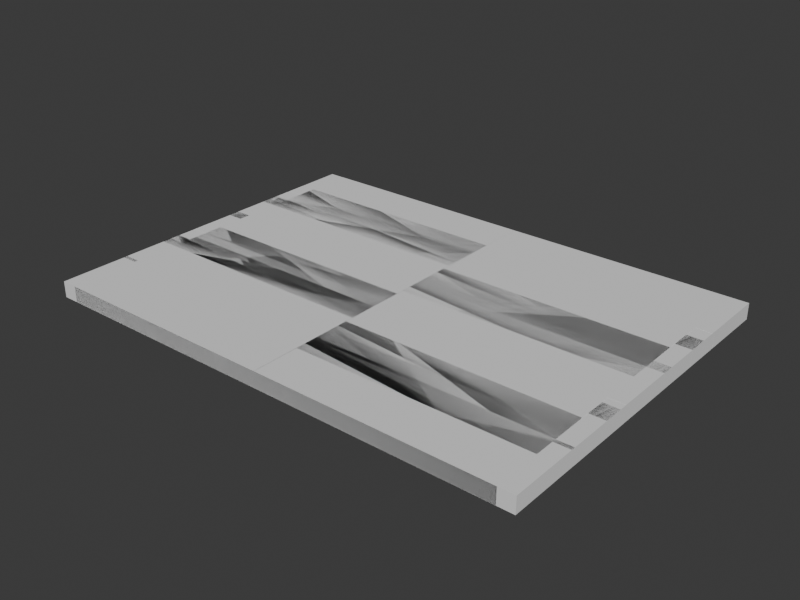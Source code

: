 # Source: BlendertoCAD.blend  (saved by Blender 5.0.119; exported with 4.5.12 LTS)
import bpy
from mathutils import Matrix  # noqa: F401  (used for matrix-valued properties, if any)

bpy.ops.wm.read_factory_settings(use_empty=True)
scene = bpy.context.scene
scene.name = 'Scene'

# ---- collections
col_x = bpy.data.collections.new('我的世界盒子'); scene.collection.children.link(col_x)

# ---- world
world_world = bpy.data.worlds.new('World'); scene.world = world_world
world_world.use_nodes = True; world_world.node_tree.nodes.clear()
_N = world_world.node_tree.nodes; _L = world_world.node_tree.links
n0 = _N.new('ShaderNodeOutputWorld'); n0.name = 'World Output'; n0.location = (200, 100)
n1 = _N.new('ShaderNodeBackground'); n1.name = 'Background'; n1.location = (-200, 100)
n1.inputs[0].default_value = (0.05088, 0.05088, 0.05088, 1.0)
_L.new(n1.outputs[0], n0.inputs[0])
n0.is_active_output = True
world_world.color = (0.05088, 0.05088, 0.05088)
world_world.sun_shadow_jitter_overblur = 0.0

# ---- meshes
me_plane = bpy.data.meshes.new('Plane')
me_plane.from_pydata([(-0.005, -0.005, 0.0), (0.005, -0.005, 0.0), (-0.005, 0.005, 0.0), (0.005, 0.005, 0.0)], [], [(0, 1, 3, 2)])
_uv = me_plane.uv_layers.new(name='UVMap')
_uv.uv.foreach_set('vector', [0.0, 0.0, 1.0, 0.0, 1.0, 1.0, 0.0, 1.0])
me_plane.update()
me_cube_014 = bpy.data.meshes.new('Cube.014')
me_cube_014.from_pydata([(-0.004, 8.31e-09, -0.09), (-0.004, 8.31e-09, 0.09), (0.004, 8.31e-09, -0.09), (0.004, 8.31e-09, 0.09), (-0.004, -0.125, -0.054), (-0.004, -0.125, -0.018), (-0.004, -0.125, 0.018), (-0.004, -0.125, 0.054), (0.004, -0.125, 0.054), (0.004, -0.125, 0.018), (0.004, -0.125, -0.018), (0.004, -0.125, -0.054), (0.004, 8.31e-09, 0.054), (0.004, 8.31e-09, 0.018), (0.004, 8.31e-09, -0.018), (0.004, 8.31e-09, -0.054), (-0.004, 8.31e-09, 0.054), (-0.004, 8.31e-09, 0.018), (-0.004, 8.31e-09, -0.018), (-0.004, 8.31e-09, -0.054), (-0.004, -0.117, 0.054), (-0.004, -0.117, 0.09), (0.004, -0.117, -0.054), (0.004, -0.117, -0.09), (-0.004, -0.117, -0.09), (0.004, -0.117, 0.09), (-0.004, -0.117, -0.054), (-0.004, -0.117, -0.018), (-0.004, -0.117, 0.018), (0.004, -0.117, 0.054), (0.004, -0.117, 0.018), (0.004, -0.117, -0.018), (-0.004, 0.125, -0.054), (-0.004, 0.125, -0.018), (-0.004, 0.125, 0.018), (-0.004, 0.125, 0.054), (0.004, 0.125, 0.054), (0.004, 0.125, 0.018), (0.004, 0.125, -0.018), (0.004, 0.125, -0.054), (-0.004, 0.117, 0.054), (-0.004, 0.117, 0.09), (0.004, 0.117, -0.054), (0.004, 0.117, -0.09), (-0.004, 0.117, -0.09), (0.004, 0.117, 0.09), (-0.004, 0.117, -0.054), (-0.004, 0.117, -0.018), (-0.004, 0.117, 0.018), (0.004, 0.117, 0.054), (0.004, 0.117, 0.018), (0.004, 0.117, -0.018)], [], [(12, 3, 25, 29), (5, 10, 31, 27), (0, 2, 23, 24), (3, 1, 21, 25), (26, 19, 0, 24), (4, 5, 27, 18, 19, 26), (6, 7, 20, 16, 17, 28), (11, 4, 26, 22), (11, 10, 5, 4), (7, 8, 29, 20), (9, 8, 7, 6), (15, 14, 31, 10, 11, 22), (13, 12, 29, 8, 9, 30), (29, 25, 21, 20), (23, 22, 26, 24), (31, 30, 28, 27), (9, 6, 28, 30), (21, 1, 16, 20), (28, 17, 18, 27), (2, 15, 22, 23), (14, 13, 30, 31), (12, 49, 45, 3), (33, 47, 51, 38), (0, 44, 43, 2), (3, 45, 41, 1), (46, 44, 0, 19), (32, 46, 19, 18, 47, 33), (34, 48, 17, 16, 40, 35), (39, 42, 46, 32), (39, 32, 33, 38), (35, 40, 49, 36), (37, 34, 35, 36), (15, 42, 39, 38, 51, 14), (13, 50, 37, 36, 49, 12), (49, 40, 41, 45), (43, 44, 46, 42), (51, 47, 48, 50), (37, 50, 48, 34), (41, 40, 16, 1), (48, 47, 18, 17), (2, 43, 42, 15), (14, 51, 50, 13)])
_uv = me_cube_014.uv_layers.new(name='UVMap')
_uv.uv.foreach_set('vector', [0.575, 0.625, 0.625, 0.625, 0.625, 0.75, 0.575, 0.742, 0.475, 1.0, 0.475, 0.75, 0.475, 0.75, 0.475, 1.0, 0.125, 0.625, 0.375, 0.625, 0.375, 0.75, 0.125, 0.75, 0.625, 0.625, 0.875, 0.625, 0.875, 0.75, 0.625, 0.75, 0.425, 0.008, 0.425, 0.125, 0.375, 0.125, 0.375, 0.0, 0.425, 0.0, 0.475, 0.0, 0.475, 0.008, 0.475, 0.125, 0.425, 0.125, 0.425, 0.008, 0.525, 0.0, 0.575, 0.0, 0.575, 0.008, 0.575, 0.125, 0.525, 0.125, 0.525, 0.008, 0.425, 0.75, 0.425, 1.0, 0.425, 1.0, 0.425, 0.75, 0.425, 0.75, 0.475, 0.75, 0.475, 1.0, 0.425, 1.0, 0.575, 1.0, 0.575, 0.75, 0.575, 0.75, 0.575, 1.0, 0.525, 0.75, 0.575, 0.75, 0.575, 1.0, 0.525, 1.0, 0.425, 0.625, 0.475, 0.625, 0.475, 0.742, 0.475, 0.75, 0.425, 0.75, 0.425, 0.742, 0.525, 0.625, 0.575, 0.625, 0.575, 0.742, 0.575, 0.75, 0.525, 0.75, 0.525, 0.742, 0.575, 0.75, 0.625, 0.75, 0.625, 1.0, 0.575, 1.0, 0.375, 0.75, 0.425, 0.75, 0.425, 1.0, 0.375, 1.0, 0.475, 0.75, 0.525, 0.75, 0.525, 1.0, 0.475, 1.0, 0.525, 0.75, 0.525, 1.0, 0.525, 1.0, 0.525, 0.75, 0.625, 0.0, 0.625, 0.125, 0.575, 0.125, 0.575, 0.0, 0.525, 0.008, 0.525, 0.125, 0.475, 0.125, 0.475, 0.0, 0.375, 0.625, 0.425, 0.625, 0.425, 0.75, 0.375, 0.75, 0.475, 0.625, 0.525, 0.625, 0.525, 0.75, 0.475, 0.742, 0.575, 0.625, 0.575, 0.742, 0.625, 0.75, 0.625, 0.625, 0.475, 1.0, 0.475, 1.0, 0.475, 0.75, 0.475, 0.75, 0.125, 0.625, 0.125, 0.75, 0.375, 0.75, 0.375, 0.625, 0.625, 0.625, 0.625, 0.75, 0.875, 0.75, 0.875, 0.625, 0.425, 0.008, 0.375, 0.0, 0.375, 0.125, 0.425, 0.125, 0.425, 0.0, 0.425, 0.008, 0.425, 0.125, 0.475, 0.125, 0.475, 0.008, 0.475, 0.0, 0.525, 0.0, 0.525, 0.008, 0.525, 0.125, 0.575, 0.125, 0.575, 0.008, 0.575, 0.0, 0.425, 0.75, 0.425, 0.75, 0.425, 1.0, 0.425, 1.0, 0.425, 0.75, 0.425, 1.0, 0.475, 1.0, 0.475, 0.75, 0.575, 1.0, 0.575, 1.0, 0.575, 0.75, 0.575, 0.75, 0.525, 0.75, 0.525, 1.0, 0.575, 1.0, 0.575, 0.75, 0.425, 0.625, 0.425, 0.742, 0.425, 0.75, 0.475, 0.75, 0.475, 0.742, 0.475, 0.625, 0.525, 0.625, 0.525, 0.742, 0.525, 0.75, 0.575, 0.75, 0.575, 0.742, 0.575, 0.625, 0.575, 0.75, 0.575, 1.0, 0.625, 1.0, 0.625, 0.75, 0.375, 0.75, 0.375, 1.0, 0.425, 1.0, 0.425, 0.75, 0.475, 0.75, 0.475, 1.0, 0.525, 1.0, 0.525, 0.75, 0.525, 0.75, 0.525, 0.75, 0.525, 1.0, 0.525, 1.0, 0.625, 0.0, 0.575, 0.0, 0.575, 0.125, 0.625, 0.125, 0.525, 0.008, 0.475, 0.0, 0.475, 0.125, 0.525, 0.125, 0.375, 0.625, 0.375, 0.75, 0.425, 0.75, 0.425, 0.625, 0.475, 0.625, 0.475, 0.742, 0.525, 0.75, 0.525, 0.625])
me_cube_014.update()
me_cube_015 = bpy.data.meshes.new('Cube.015')
me_cube_015.from_pydata([(-0.004, -0.125, -0.09), (-0.004, -0.125, 0.09), (0.004, -0.125, -0.09), (0.004, -0.125, 0.09), (-0.004, -5.843e-09, -0.09), (-0.004, -5.843e-09, 0.09), (0.004, -6.193e-09, -0.09), (0.004, -6.193e-09, 0.09), (-0.004, -0.125, -0.054), (-0.004, -0.125, -0.018), (-0.004, -0.125, 0.018), (-0.004, -0.125, 0.054), (0.004, -0.125, 0.054), (0.004, -0.125, 0.018), (0.004, -0.125, -0.018), (0.004, -0.125, -0.054), (0.004, -6.193e-09, 0.054), (0.004, -6.193e-09, 0.018), (0.004, -6.193e-09, -0.018), (0.004, -6.193e-09, -0.054), (-0.004, -5.843e-09, 0.054), (-0.004, -5.843e-09, 0.018), (-0.004, -5.843e-09, -0.018), (-0.004, -5.843e-09, -0.054), (-0.004, -0.117, -0.054), (-0.004, -0.117, -0.018), (-0.004, -0.117, 0.018), (-0.004, -0.117, 0.054), (0.004, -0.117, 0.054), (0.004, -0.117, 0.018), (0.004, -0.117, -0.018), (0.004, -0.117, -0.054), (-0.004, 0.125, -0.09), (-0.004, 0.125, 0.09), (0.004, 0.125, -0.09), (0.004, 0.125, 0.09), (-0.004, 0.125, -0.054), (-0.004, 0.125, -0.018), (-0.004, 0.125, 0.018), (-0.004, 0.125, 0.054), (0.004, 0.125, 0.054), (0.004, 0.125, 0.018), (0.004, 0.125, -0.018), (0.004, 0.125, -0.054), (-0.004, 0.117, -0.054), (-0.004, 0.117, -0.018), (-0.004, 0.117, 0.018), (-0.004, 0.117, 0.054), (0.004, 0.117, 0.054), (0.004, 0.117, 0.018), (0.004, 0.117, -0.018), (0.004, 0.117, -0.054)], [], [(16, 7, 3, 12, 28), (12, 3, 1, 11), (4, 6, 2, 0), (7, 5, 1, 3), (11, 1, 5, 20, 27), (0, 8, 24, 23, 4), (9, 10, 26, 21, 22, 25), (2, 15, 8, 0), (14, 9, 25, 30), (14, 13, 10, 9), (12, 11, 27, 28), (6, 19, 31, 15, 2), (18, 17, 29, 13, 14, 30), (31, 30, 25, 24), (29, 28, 27, 26), (10, 13, 29, 26), (8, 15, 31, 24), (25, 22, 23, 24), (27, 20, 21, 26), (19, 18, 30, 31), (17, 16, 28, 29), (16, 48, 40, 35, 7), (40, 39, 33, 35), (4, 32, 34, 6), (7, 35, 33, 5), (39, 47, 20, 5, 33), (32, 4, 23, 44, 36), (37, 45, 22, 21, 46, 38), (34, 32, 36, 43), (42, 50, 45, 37), (42, 37, 38, 41), (40, 48, 47, 39), (6, 34, 43, 51, 19), (18, 50, 42, 41, 49, 17), (51, 44, 45, 50), (49, 46, 47, 48), (38, 46, 49, 41), (36, 44, 51, 43), (45, 44, 23, 22), (47, 46, 21, 20), (19, 51, 50, 18), (17, 49, 48, 16)])
_uv = me_cube_015.uv_layers.new(name='UVMap')
_uv.uv.foreach_set('vector', [0.575, 0.625, 0.625, 0.625, 0.625, 0.75, 0.575, 0.75, 0.575, 0.742, 0.575, 0.75, 0.625, 0.75, 0.625, 1.0, 0.575, 1.0, 0.125, 0.625, 0.375, 0.625, 0.375, 0.75, 0.125, 0.75, 0.625, 0.625, 0.875, 0.625, 0.875, 0.75, 0.625, 0.75, 0.575, 0.0, 0.625, 0.0, 0.625, 0.125, 0.575, 0.125, 0.575, 0.008, 0.375, 0.0, 0.425, 0.0, 0.425, 0.008, 0.425, 0.125, 0.375, 0.125, 0.475, 0.0, 0.525, 0.0, 0.525, 0.008, 0.525, 0.125, 0.475, 0.125, 0.475, 0.008, 0.375, 0.75, 0.425, 0.75, 0.425, 1.0, 0.375, 1.0, 0.475, 0.75, 0.475, 1.0, 0.475, 1.0, 0.475, 0.75, 0.475, 0.75, 0.525, 0.75, 0.525, 1.0, 0.475, 1.0, 0.575, 0.75, 0.575, 1.0, 0.575, 1.0, 0.575, 0.75, 0.375, 0.625, 0.425, 0.625, 0.425, 0.742, 0.425, 0.75, 0.375, 0.75, 0.475, 0.625, 0.525, 0.625, 0.525, 0.742, 0.525, 0.75, 0.475, 0.75, 0.475, 0.742, 0.425, 0.75, 0.475, 0.75, 0.475, 1.0, 0.425, 1.0, 0.525, 0.75, 0.575, 0.75, 0.575, 1.0, 0.525, 1.0, 0.525, 1.0, 0.525, 0.75, 0.525, 0.75, 0.525, 1.0, 0.425, 1.0, 0.425, 0.75, 0.425, 0.75, 0.425, 1.0, 0.475, 0.008, 0.475, 0.125, 0.425, 0.125, 0.425, 0.0, 0.575, 0.008, 0.575, 0.125, 0.525, 0.125, 0.525, 0.0, 0.425, 0.625, 0.475, 0.625, 0.475, 0.75, 0.425, 0.742, 0.525, 0.625, 0.575, 0.625, 0.575, 0.75, 0.525, 0.742, 0.575, 0.625, 0.575, 0.742, 0.575, 0.75, 0.625, 0.75, 0.625, 0.625, 0.575, 0.75, 0.575, 1.0, 0.625, 1.0, 0.625, 0.75, 0.125, 0.625, 0.125, 0.75, 0.375, 0.75, 0.375, 0.625, 0.625, 0.625, 0.625, 0.75, 0.875, 0.75, 0.875, 0.625, 0.575, 0.0, 0.575, 0.008, 0.575, 0.125, 0.625, 0.125, 0.625, 0.0, 0.375, 0.0, 0.375, 0.125, 0.425, 0.125, 0.425, 0.008, 0.425, 0.0, 0.475, 0.0, 0.475, 0.008, 0.475, 0.125, 0.525, 0.125, 0.525, 0.008, 0.525, 0.0, 0.375, 0.75, 0.375, 1.0, 0.425, 1.0, 0.425, 0.75, 0.475, 0.75, 0.475, 0.75, 0.475, 1.0, 0.475, 1.0, 0.475, 0.75, 0.475, 1.0, 0.525, 1.0, 0.525, 0.75, 0.575, 0.75, 0.575, 0.75, 0.575, 1.0, 0.575, 1.0, 0.375, 0.625, 0.375, 0.75, 0.425, 0.75, 0.425, 0.742, 0.425, 0.625, 0.475, 0.625, 0.475, 0.742, 0.475, 0.75, 0.525, 0.75, 0.525, 0.742, 0.525, 0.625, 0.425, 0.75, 0.425, 1.0, 0.475, 1.0, 0.475, 0.75, 0.525, 0.75, 0.525, 1.0, 0.575, 1.0, 0.575, 0.75, 0.525, 1.0, 0.525, 1.0, 0.525, 0.75, 0.525, 0.75, 0.425, 1.0, 0.425, 1.0, 0.425, 0.75, 0.425, 0.75, 0.475, 0.008, 0.425, 0.0, 0.425, 0.125, 0.475, 0.125, 0.575, 0.008, 0.525, 0.0, 0.525, 0.125, 0.575, 0.125, 0.425, 0.625, 0.425, 0.742, 0.475, 0.75, 0.475, 0.625, 0.525, 0.625, 0.525, 0.742, 0.575, 0.75, 0.575, 0.625])
me_cube_015.update()
me_cube_017 = bpy.data.meshes.new('Cube.017')
me_cube_017.from_pydata([(-0.004, -0.125, -0.015), (-0.004, -0.125, 0.015), (0.004, -0.125, -0.015), (0.004, -0.125, 0.015), (-0.004, -1.397e-09, -0.015), (-0.004, -1.397e-09, 0.015), (0.004, -1.397e-09, -0.015), (0.004, -1.397e-09, 0.015), (-0.004, -0.125, -0.005), (-0.004, -0.125, 0.005), (0.004, -0.125, 0.005), (0.004, -0.125, -0.005), (0.004, -1.397e-09, 0.005), (0.004, -1.397e-09, -0.005), (-0.004, -1.397e-09, 0.005), (-0.004, -1.397e-09, -0.005), (-0.004, -0.117, -0.005), (-0.004, -0.117, 0.005), (0.004, -0.117, 0.005), (0.004, -0.117, -0.005), (-0.004, 0.125, -0.015), (-0.004, 0.125, 0.015), (0.004, 0.125, -0.015), (0.004, 0.125, 0.015), (-0.004, 0.125, -0.005), (-0.004, 0.125, 0.005), (0.004, 0.125, 0.005), (0.004, 0.125, -0.005), (-0.004, 0.117, -0.005), (-0.004, 0.117, 0.005), (0.004, 0.117, 0.005), (0.004, 0.117, -0.005)], [], [(12, 7, 3, 10, 18), (10, 3, 1, 9), (4, 6, 2, 0), (7, 5, 1, 3), (9, 1, 5, 14, 17), (0, 8, 16, 15, 4), (2, 11, 8, 0), (10, 9, 17, 18), (6, 13, 19, 11, 2), (19, 18, 17, 16), (8, 11, 19, 16), (17, 14, 15, 16), (13, 12, 18, 19), (12, 30, 26, 23, 7), (26, 25, 21, 23), (4, 20, 22, 6), (7, 23, 21, 5), (25, 29, 14, 5, 21), (20, 4, 15, 28, 24), (22, 20, 24, 27), (26, 30, 29, 25), (6, 22, 27, 31, 13), (31, 28, 29, 30), (24, 28, 31, 27), (29, 28, 15, 14), (13, 31, 30, 12)])
_uv = me_cube_017.uv_layers.new(name='UVMap')
_uv.uv.foreach_set('vector', [0.5417, 0.625, 0.625, 0.625, 0.625, 0.75, 0.5417, 0.75, 0.5417, 0.742, 0.5417, 0.75, 0.625, 0.75, 0.625, 1.0, 0.5417, 1.0, 0.125, 0.625, 0.375, 0.625, 0.375, 0.75, 0.125, 0.75, 0.625, 0.625, 0.875, 0.625, 0.875, 0.75, 0.625, 0.75, 0.5417, 0.0, 0.625, 0.0, 0.625, 0.125, 0.5417, 0.125, 0.5417, 0.008, 0.375, 0.0, 0.4583, 0.0, 0.4583, 0.008, 0.4583, 0.125, 0.375, 0.125, 0.375, 0.75, 0.4583, 0.75, 0.4583, 1.0, 0.375, 1.0, 0.5417, 0.75, 0.5417, 1.0, 0.5417, 1.0, 0.5417, 0.75, 0.375, 0.625, 0.4583, 0.625, 0.4583, 0.742, 0.4583, 0.75, 0.375, 0.75, 0.4583, 0.75, 0.5417, 0.75, 0.5417, 1.0, 0.4583, 1.0, 0.4583, 1.0, 0.4583, 0.75, 0.4583, 0.75, 0.4583, 1.0, 0.5417, 0.008, 0.5417, 0.125, 0.4583, 0.125, 0.4583, 0.0, 0.4583, 0.625, 0.5417, 0.625, 0.5417, 0.75, 0.4583, 0.742, 0.5417, 0.625, 0.5417, 0.742, 0.5417, 0.75, 0.625, 0.75, 0.625, 0.625, 0.5417, 0.75, 0.5417, 1.0, 0.625, 1.0, 0.625, 0.75, 0.125, 0.625, 0.125, 0.75, 0.375, 0.75, 0.375, 0.625, 0.625, 0.625, 0.625, 0.75, 0.875, 0.75, 0.875, 0.625, 0.5417, 0.0, 0.5417, 0.008, 0.5417, 0.125, 0.625, 0.125, 0.625, 0.0, 0.375, 0.0, 0.375, 0.125, 0.4583, 0.125, 0.4583, 0.008, 0.4583, 0.0, 0.375, 0.75, 0.375, 1.0, 0.4583, 1.0, 0.4583, 0.75, 0.5417, 0.75, 0.5417, 0.75, 0.5417, 1.0, 0.5417, 1.0, 0.375, 0.625, 0.375, 0.75, 0.4583, 0.75, 0.4583, 0.742, 0.4583, 0.625, 0.4583, 0.75, 0.4583, 1.0, 0.5417, 1.0, 0.5417, 0.75, 0.4583, 1.0, 0.4583, 1.0, 0.4583, 0.75, 0.4583, 0.75, 0.5417, 0.008, 0.4583, 0.0, 0.4583, 0.125, 0.5417, 0.125, 0.4583, 0.625, 0.4583, 0.742, 0.5417, 0.75, 0.5417, 0.625])
me_cube_017.update()
me_cube_018 = bpy.data.meshes.new('Cube.018')
me_cube_018.from_pydata([(-0.004, -4.016e-09, -0.015), (-0.004, -4.016e-09, 0.015), (0.004, -4.366e-09, -0.015), (0.004, -4.366e-09, 0.015), (-0.004, -0.125, -0.005), (-0.004, -0.125, 0.005), (0.004, -0.125, 0.005), (0.004, -0.125, -0.005), (0.004, -4.366e-09, 0.005), (0.004, -4.366e-09, -0.005), (-0.004, -4.016e-09, 0.005), (-0.004, -4.016e-09, -0.005), (-0.004, -0.117, 0.005), (-0.004, -0.117, 0.015), (0.004, -0.117, -0.005), (0.004, -0.117, -0.015), (-0.004, -0.117, -0.015), (0.004, -0.117, 0.015), (-0.004, -0.117, -0.005), (0.004, -0.117, 0.005), (-0.004, 0.125, -0.005), (-0.004, 0.125, 0.005), (0.004, 0.125, 0.005), (0.004, 0.125, -0.005), (-0.004, 0.117, 0.005), (-0.004, 0.117, 0.015), (0.004, 0.117, -0.005), (0.004, 0.117, -0.015), (-0.004, 0.117, -0.015), (0.004, 0.117, 0.015), (-0.004, 0.117, -0.005), (0.004, 0.117, 0.005)], [], [(8, 3, 17, 19), (5, 6, 19, 12), (0, 2, 15, 16), (3, 1, 13, 17), (18, 11, 0, 16), (4, 5, 12, 10, 11, 18), (7, 4, 18, 14), (7, 6, 5, 4), (9, 8, 19, 6, 7, 14), (19, 17, 13, 12), (15, 14, 18, 16), (13, 1, 10, 12), (2, 9, 14, 15), (8, 31, 29, 3), (21, 24, 31, 22), (0, 28, 27, 2), (3, 29, 25, 1), (30, 28, 0, 11), (20, 30, 11, 10, 24, 21), (23, 26, 30, 20), (23, 20, 21, 22), (9, 26, 23, 22, 31, 8), (31, 24, 25, 29), (27, 28, 30, 26), (25, 24, 10, 1), (2, 27, 26, 9)])
_uv = me_cube_018.uv_layers.new(name='UVMap')
_uv.uv.foreach_set('vector', [0.5417, 0.625, 0.625, 0.625, 0.625, 0.75, 0.5417, 0.742, 0.5417, 1.0, 0.5417, 0.75, 0.5417, 0.75, 0.5417, 1.0, 0.125, 0.625, 0.375, 0.625, 0.375, 0.75, 0.125, 0.75, 0.625, 0.625, 0.875, 0.625, 0.875, 0.75, 0.625, 0.75, 0.4583, 0.008, 0.4583, 0.125, 0.375, 0.125, 0.375, 0.0, 0.4583, 0.0, 0.5417, 0.0, 0.5417, 0.008, 0.5417, 0.125, 0.4583, 0.125, 0.4583, 0.008, 0.4583, 0.75, 0.4583, 1.0, 0.4583, 1.0, 0.4583, 0.75, 0.4583, 0.75, 0.5417, 0.75, 0.5417, 1.0, 0.4583, 1.0, 0.4583, 0.625, 0.5417, 0.625, 0.5417, 0.742, 0.5417, 0.75, 0.4583, 0.75, 0.4583, 0.742, 0.5417, 0.75, 0.625, 0.75, 0.625, 1.0, 0.5417, 1.0, 0.375, 0.75, 0.4583, 0.75, 0.4583, 1.0, 0.375, 1.0, 0.625, 0.0, 0.625, 0.125, 0.5417, 0.125, 0.5417, 0.0, 0.375, 0.625, 0.4583, 0.625, 0.4583, 0.75, 0.375, 0.75, 0.5417, 0.625, 0.5417, 0.742, 0.625, 0.75, 0.625, 0.625, 0.5417, 1.0, 0.5417, 1.0, 0.5417, 0.75, 0.5417, 0.75, 0.125, 0.625, 0.125, 0.75, 0.375, 0.75, 0.375, 0.625, 0.625, 0.625, 0.625, 0.75, 0.875, 0.75, 0.875, 0.625, 0.4583, 0.008, 0.375, 0.0, 0.375, 0.125, 0.4583, 0.125, 0.4583, 0.0, 0.4583, 0.008, 0.4583, 0.125, 0.5417, 0.125, 0.5417, 0.008, 0.5417, 0.0, 0.4583, 0.75, 0.4583, 0.75, 0.4583, 1.0, 0.4583, 1.0, 0.4583, 0.75, 0.4583, 1.0, 0.5417, 1.0, 0.5417, 0.75, 0.4583, 0.625, 0.4583, 0.742, 0.4583, 0.75, 0.5417, 0.75, 0.5417, 0.742, 0.5417, 0.625, 0.5417, 0.75, 0.5417, 1.0, 0.625, 1.0, 0.625, 0.75, 0.375, 0.75, 0.375, 1.0, 0.4583, 1.0, 0.4583, 0.75, 0.625, 0.0, 0.5417, 0.0, 0.5417, 0.125, 0.625, 0.125, 0.375, 0.625, 0.375, 0.75, 0.4583, 0.75, 0.4583, 0.625])
me_cube_018.update()
me_cube_007 = bpy.data.meshes.new('Cube.007')
me_cube_007.from_pydata([(-0.004, -0.125, -0.015), (-0.004, -0.125, 0.015), (0.004, -0.125, -0.015), (0.004, -0.125, 0.015), (-0.004, -1.397e-09, -0.015), (-0.004, -1.397e-09, 0.015), (0.004, -1.397e-09, -0.015), (0.004, -1.397e-09, 0.015), (-0.004, -0.125, -0.005), (-0.004, -0.125, 0.005), (0.004, -0.125, 0.005), (0.004, -0.125, -0.005), (0.004, -1.397e-09, 0.005), (0.004, -1.397e-09, -0.005), (-0.004, -1.397e-09, 0.005), (-0.004, -1.397e-09, -0.005), (-0.004, -0.117, -0.005), (-0.004, -0.117, 0.005), (0.004, -0.117, 0.005), (0.004, -0.117, -0.005), (-0.004, 0.125, -0.015), (-0.004, 0.125, 0.015), (0.004, 0.125, -0.015), (0.004, 0.125, 0.015), (-0.004, 0.125, -0.005), (-0.004, 0.125, 0.005), (0.004, 0.125, 0.005), (0.004, 0.125, -0.005), (-0.004, 0.117, -0.005), (-0.004, 0.117, 0.005), (0.004, 0.117, 0.005), (0.004, 0.117, -0.005)], [], [(12, 7, 3, 10, 18), (10, 3, 1, 9), (4, 6, 2, 0), (7, 5, 1, 3), (9, 1, 5, 14, 17), (0, 8, 16, 15, 4), (2, 11, 8, 0), (10, 9, 17, 18), (6, 13, 19, 11, 2), (19, 18, 17, 16), (8, 11, 19, 16), (17, 14, 15, 16), (13, 12, 18, 19), (12, 30, 26, 23, 7), (26, 25, 21, 23), (4, 20, 22, 6), (7, 23, 21, 5), (25, 29, 14, 5, 21), (20, 4, 15, 28, 24), (22, 20, 24, 27), (26, 30, 29, 25), (6, 22, 27, 31, 13), (31, 28, 29, 30), (24, 28, 31, 27), (29, 28, 15, 14), (13, 31, 30, 12)])
_uv = me_cube_007.uv_layers.new(name='UVMap')
_uv.uv.foreach_set('vector', [0.5417, 0.625, 0.625, 0.625, 0.625, 0.75, 0.5417, 0.75, 0.5417, 0.742, 0.5417, 0.75, 0.625, 0.75, 0.625, 1.0, 0.5417, 1.0, 0.125, 0.625, 0.375, 0.625, 0.375, 0.75, 0.125, 0.75, 0.625, 0.625, 0.875, 0.625, 0.875, 0.75, 0.625, 0.75, 0.5417, 0.0, 0.625, 0.0, 0.625, 0.125, 0.5417, 0.125, 0.5417, 0.008, 0.375, 0.0, 0.4583, 0.0, 0.4583, 0.008, 0.4583, 0.125, 0.375, 0.125, 0.375, 0.75, 0.4583, 0.75, 0.4583, 1.0, 0.375, 1.0, 0.5417, 0.75, 0.5417, 1.0, 0.5417, 1.0, 0.5417, 0.75, 0.375, 0.625, 0.4583, 0.625, 0.4583, 0.742, 0.4583, 0.75, 0.375, 0.75, 0.4583, 0.75, 0.5417, 0.75, 0.5417, 1.0, 0.4583, 1.0, 0.4583, 1.0, 0.4583, 0.75, 0.4583, 0.75, 0.4583, 1.0, 0.5417, 0.008, 0.5417, 0.125, 0.4583, 0.125, 0.4583, 0.0, 0.4583, 0.625, 0.5417, 0.625, 0.5417, 0.75, 0.4583, 0.742, 0.5417, 0.625, 0.5417, 0.742, 0.5417, 0.75, 0.625, 0.75, 0.625, 0.625, 0.5417, 0.75, 0.5417, 1.0, 0.625, 1.0, 0.625, 0.75, 0.125, 0.625, 0.125, 0.75, 0.375, 0.75, 0.375, 0.625, 0.625, 0.625, 0.625, 0.75, 0.875, 0.75, 0.875, 0.625, 0.5417, 0.0, 0.5417, 0.008, 0.5417, 0.125, 0.625, 0.125, 0.625, 0.0, 0.375, 0.0, 0.375, 0.125, 0.4583, 0.125, 0.4583, 0.008, 0.4583, 0.0, 0.375, 0.75, 0.375, 1.0, 0.4583, 1.0, 0.4583, 0.75, 0.5417, 0.75, 0.5417, 0.75, 0.5417, 1.0, 0.5417, 1.0, 0.375, 0.625, 0.375, 0.75, 0.4583, 0.75, 0.4583, 0.742, 0.4583, 0.625, 0.4583, 0.75, 0.4583, 1.0, 0.5417, 1.0, 0.5417, 0.75, 0.4583, 1.0, 0.4583, 1.0, 0.4583, 0.75, 0.4583, 0.75, 0.5417, 0.008, 0.4583, 0.0, 0.4583, 0.125, 0.5417, 0.125, 0.4583, 0.625, 0.4583, 0.742, 0.5417, 0.75, 0.5417, 0.625])
me_cube_007.update()
me_cube_008 = bpy.data.meshes.new('Cube.008')
me_cube_008.from_pydata([(-0.004, -4.016e-09, -0.015), (-0.004, -4.016e-09, 0.015), (0.004, -4.366e-09, -0.015), (0.004, -4.366e-09, 0.015), (-0.004, -0.125, -0.005), (-0.004, -0.125, 0.005), (0.004, -0.125, 0.005), (0.004, -0.125, -0.005), (0.004, -4.366e-09, 0.005), (0.004, -4.366e-09, -0.005), (-0.004, -4.016e-09, 0.005), (-0.004, -4.016e-09, -0.005), (-0.004, -0.117, 0.005), (-0.004, -0.117, 0.015), (0.004, -0.117, -0.005), (0.004, -0.117, -0.015), (-0.004, -0.117, -0.015), (0.004, -0.117, 0.015), (-0.004, -0.117, -0.005), (0.004, -0.117, 0.005), (-0.004, 0.125, -0.005), (-0.004, 0.125, 0.005), (0.004, 0.125, 0.005), (0.004, 0.125, -0.005), (-0.004, 0.117, 0.005), (-0.004, 0.117, 0.015), (0.004, 0.117, -0.005), (0.004, 0.117, -0.015), (-0.004, 0.117, -0.015), (0.004, 0.117, 0.015), (-0.004, 0.117, -0.005), (0.004, 0.117, 0.005)], [], [(8, 3, 17, 19), (5, 6, 19, 12), (0, 2, 15, 16), (3, 1, 13, 17), (18, 11, 0, 16), (4, 5, 12, 10, 11, 18), (7, 4, 18, 14), (7, 6, 5, 4), (9, 8, 19, 6, 7, 14), (19, 17, 13, 12), (15, 14, 18, 16), (13, 1, 10, 12), (2, 9, 14, 15), (8, 31, 29, 3), (21, 24, 31, 22), (0, 28, 27, 2), (3, 29, 25, 1), (30, 28, 0, 11), (20, 30, 11, 10, 24, 21), (23, 26, 30, 20), (23, 20, 21, 22), (9, 26, 23, 22, 31, 8), (31, 24, 25, 29), (27, 28, 30, 26), (25, 24, 10, 1), (2, 27, 26, 9)])
_uv = me_cube_008.uv_layers.new(name='UVMap')
_uv.uv.foreach_set('vector', [0.5417, 0.625, 0.625, 0.625, 0.625, 0.75, 0.5417, 0.742, 0.5417, 1.0, 0.5417, 0.75, 0.5417, 0.75, 0.5417, 1.0, 0.125, 0.625, 0.375, 0.625, 0.375, 0.75, 0.125, 0.75, 0.625, 0.625, 0.875, 0.625, 0.875, 0.75, 0.625, 0.75, 0.4583, 0.008, 0.4583, 0.125, 0.375, 0.125, 0.375, 0.0, 0.4583, 0.0, 0.5417, 0.0, 0.5417, 0.008, 0.5417, 0.125, 0.4583, 0.125, 0.4583, 0.008, 0.4583, 0.75, 0.4583, 1.0, 0.4583, 1.0, 0.4583, 0.75, 0.4583, 0.75, 0.5417, 0.75, 0.5417, 1.0, 0.4583, 1.0, 0.4583, 0.625, 0.5417, 0.625, 0.5417, 0.742, 0.5417, 0.75, 0.4583, 0.75, 0.4583, 0.742, 0.5417, 0.75, 0.625, 0.75, 0.625, 1.0, 0.5417, 1.0, 0.375, 0.75, 0.4583, 0.75, 0.4583, 1.0, 0.375, 1.0, 0.625, 0.0, 0.625, 0.125, 0.5417, 0.125, 0.5417, 0.0, 0.375, 0.625, 0.4583, 0.625, 0.4583, 0.75, 0.375, 0.75, 0.5417, 0.625, 0.5417, 0.742, 0.625, 0.75, 0.625, 0.625, 0.5417, 1.0, 0.5417, 1.0, 0.5417, 0.75, 0.5417, 0.75, 0.125, 0.625, 0.125, 0.75, 0.375, 0.75, 0.375, 0.625, 0.625, 0.625, 0.625, 0.75, 0.875, 0.75, 0.875, 0.625, 0.4583, 0.008, 0.375, 0.0, 0.375, 0.125, 0.4583, 0.125, 0.4583, 0.0, 0.4583, 0.008, 0.4583, 0.125, 0.5417, 0.125, 0.5417, 0.008, 0.5417, 0.0, 0.4583, 0.75, 0.4583, 0.75, 0.4583, 1.0, 0.4583, 1.0, 0.4583, 0.75, 0.4583, 1.0, 0.5417, 1.0, 0.5417, 0.75, 0.4583, 0.625, 0.4583, 0.742, 0.4583, 0.75, 0.5417, 0.75, 0.5417, 0.742, 0.5417, 0.625, 0.5417, 0.75, 0.5417, 1.0, 0.625, 1.0, 0.625, 0.75, 0.375, 0.75, 0.375, 1.0, 0.4583, 1.0, 0.4583, 0.75, 0.625, 0.0, 0.5417, 0.0, 0.5417, 0.125, 0.625, 0.125, 0.375, 0.625, 0.375, 0.75, 0.4583, 0.75, 0.4583, 0.625])
me_cube_008.update()

# ---- objects
ob_basepanel = bpy.data.objects.new('BasePanel', me_plane)
ob_cube_001 = bpy.data.objects.new('Cube.001', me_cube_014)
ob_cube_002 = bpy.data.objects.new('Cube.002', me_cube_015)
ob_cube_004 = bpy.data.objects.new('Cube.004', me_cube_017)
ob_cube_005 = bpy.data.objects.new('Cube.005', me_cube_018)
ob_cube_003 = bpy.data.objects.new('Cube.003', me_cube_007)
ob_cube_006 = bpy.data.objects.new('Cube.006', me_cube_008)

# ---- transforms, parenting, visibility, modifiers, constraints
ob_basepanel.location = (0.0, 0.0, 0.0)
ob_basepanel.scale = (25.0, 18.0, 1.0)
ob_cube_001.location = (0.0, 0.0, 0.004)
ob_cube_001.rotation_euler = (-1.571, 1.571, 0.0)
ob_cube_002.location = (0.0, 0.0, 0.004)
ob_cube_002.rotation_euler = (1.571, -1.571, 0.0)
ob_cube_004.location = (0.0, -0.017, 0.004)
ob_cube_004.rotation_euler = (-1.571, 1.571, 0.0)
ob_cube_005.location = (0.0, -0.051, 0.004)
ob_cube_005.rotation_euler = (1.571, -1.571, 0.0)
ob_cube_003.location = (0.0, 0.051, 0.004)
ob_cube_003.rotation_euler = (-1.571, 1.571, 0.0)
ob_cube_006.location = (0.0, 0.017, 0.004)
ob_cube_006.rotation_euler = (1.571, -1.571, 0.0)

# ---- collection membership
scene.collection.objects.link(ob_basepanel)
col_x.objects.link(ob_cube_001)
col_x.objects.link(ob_cube_002)
col_x.objects.link(ob_cube_004)
col_x.objects.link(ob_cube_005)
col_x.objects.link(ob_cube_003)
col_x.objects.link(ob_cube_006)

# ---- scene / render settings (as saved in the file)
scene.frame_start = 1; scene.frame_end = 300; scene.frame_set(1)
scene.render.engine = 'BLENDER_EEVEE_NEXT'
scene.render.resolution_x = 2000
scene.render.resolution_y = 1500
scene.render.fps = 30
scene.render.use_border = True
scene.render.use_crop_to_border = True
scene.render.use_render_cache = True
scene.render.bake_bias = 0.0
scene.render.bake_samples = 0
scene.cycles.sampling_pattern = 'TABULATED_SOBOL'
scene.eevee.use_shadow_jitter_viewport = True
scene.eevee.use_volume_custom_range = False
scene.eevee.use_raytracing = True
bpy.context.view_layer.update()

# ---- added for rendering (the .blend has no active camera and no usable light): camera, sun
cam_auto = bpy.data.cameras.new('AutoCamera')
cam_auto.lens = 50.0
cam_auto.sensor_width = 36.0
cam_auto.clip_end = 1000.0
ob_auto_camera = bpy.data.objects.new('AutoCamera', cam_auto)
scene.collection.objects.link(ob_auto_camera)
ob_auto_camera.location = (0.285119, -0.342143, 0.232095)
ob_auto_camera.rotation_euler = (1.09748, -7.21219e-08, 0.694738)
scene.camera = ob_auto_camera
light_auto_sun = bpy.data.lights.new('AutoSun', 'SUN')
light_auto_sun.energy = 3.0
light_auto_sun.angle = 0.0523599
ob_auto_sun = bpy.data.objects.new('AutoSun', light_auto_sun)
scene.collection.objects.link(ob_auto_sun)
ob_auto_sun.rotation_euler = (0.872665, 0.174533, 0.523599)
bpy.context.view_layer.update()
